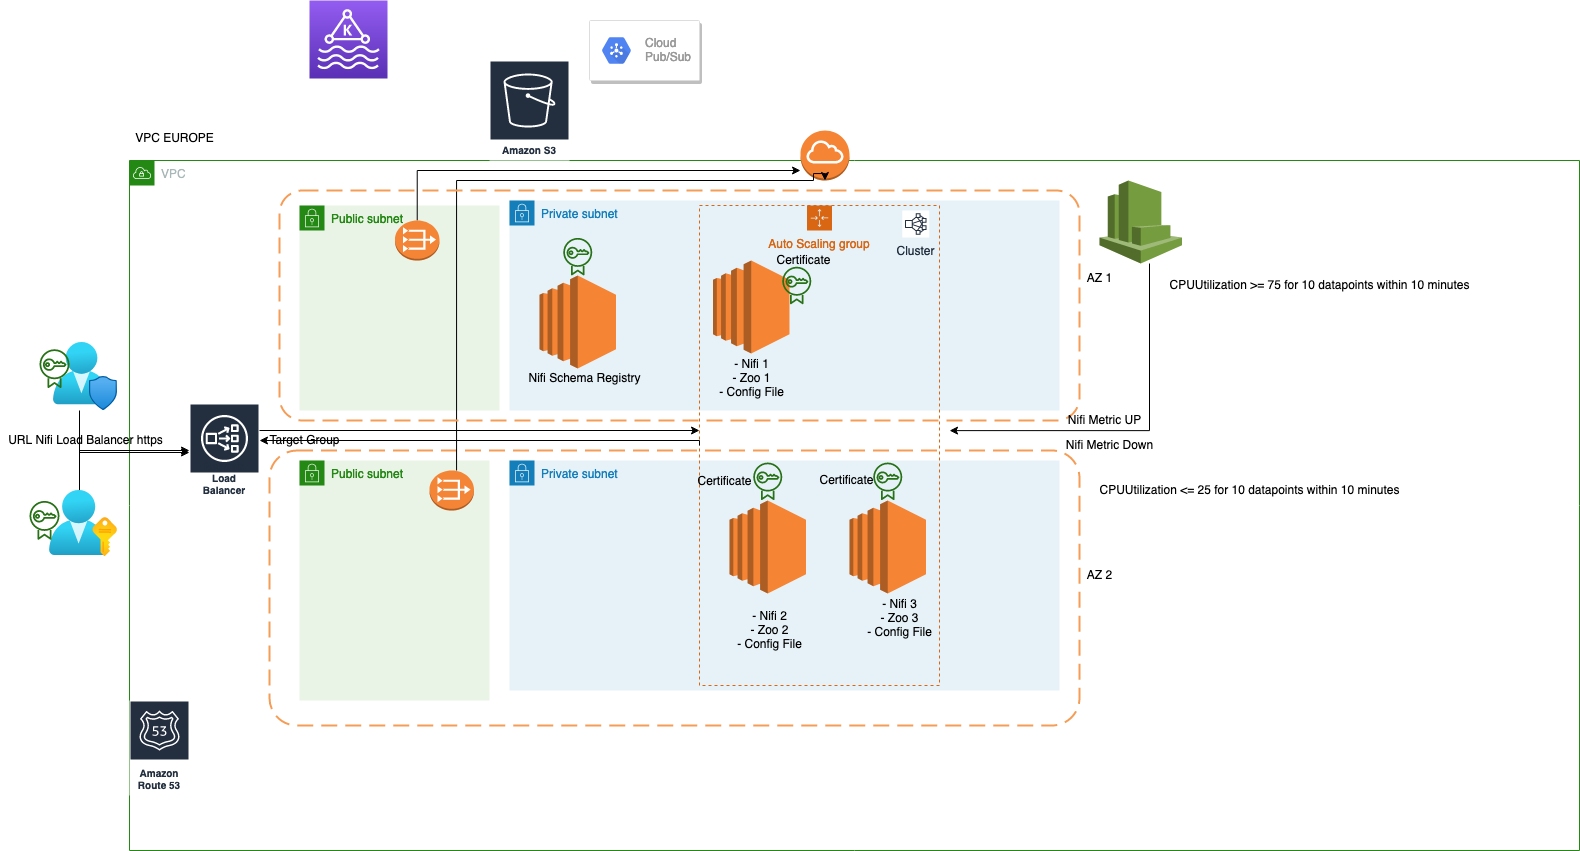

The diagram above was exported from draw.io. Its source (the exported page's mxGraphModel, read from the mxfile embedded in the PNG):
<mxGraphModel dx="2558" dy="2206" grid="1" gridSize="10" guides="1" tooltips="1" connect="1" arrows="1" fold="1" page="1" pageScale="1" pageWidth="827" pageHeight="1169" math="0" shadow="0">
  <root>
    <mxCell id="3wcX98Z7zwj7Gm5AKTjj-0" />
    <mxCell id="3wcX98Z7zwj7Gm5AKTjj-1" parent="3wcX98Z7zwj7Gm5AKTjj-0" />
    <mxCell id="3wcX98Z7zwj7Gm5AKTjj-2" value="&lt;div&gt;VPC EUROPE&lt;/div&gt;&lt;div&gt;&lt;br&gt;&lt;/div&gt;" style="text;html=1;align=center;verticalAlign=middle;resizable=0;points=[];autosize=1;strokeColor=none;" parent="3wcX98Z7zwj7Gm5AKTjj-1" vertex="1">
      <mxGeometry x="100" y="50" width="90" height="30" as="geometry" />
    </mxCell>
    <mxCell id="3wcX98Z7zwj7Gm5AKTjj-3" value="VPC" style="points=[[0,0],[0.25,0],[0.5,0],[0.75,0],[1,0],[1,0.25],[1,0.5],[1,0.75],[1,1],[0.75,1],[0.5,1],[0.25,1],[0,1],[0,0.75],[0,0.5],[0,0.25]];outlineConnect=0;gradientColor=none;html=1;whiteSpace=wrap;fontSize=12;fontStyle=0;shape=mxgraph.aws4.group;grIcon=mxgraph.aws4.group_vpc;strokeColor=#248814;fillColor=none;verticalAlign=top;align=left;spacingLeft=30;fontColor=#AAB7B8;dashed=0;" parent="3wcX98Z7zwj7Gm5AKTjj-1" vertex="1">
      <mxGeometry x="100" y="80" width="1450" height="690" as="geometry" />
    </mxCell>
    <mxCell id="3wcX98Z7zwj7Gm5AKTjj-4" value="Public subnet" style="points=[[0,0],[0.25,0],[0.5,0],[0.75,0],[1,0],[1,0.25],[1,0.5],[1,0.75],[1,1],[0.75,1],[0.5,1],[0.25,1],[0,1],[0,0.75],[0,0.5],[0,0.25]];outlineConnect=0;gradientColor=none;html=1;whiteSpace=wrap;fontSize=12;fontStyle=0;shape=mxgraph.aws4.group;grIcon=mxgraph.aws4.group_security_group;grStroke=0;strokeColor=#248814;fillColor=#E9F3E6;verticalAlign=top;align=left;spacingLeft=30;fontColor=#248814;dashed=0;" parent="3wcX98Z7zwj7Gm5AKTjj-1" vertex="1">
      <mxGeometry x="270" y="380" width="190" height="240" as="geometry" />
    </mxCell>
    <mxCell id="3wcX98Z7zwj7Gm5AKTjj-5" value="Private subnet" style="points=[[0,0],[0.25,0],[0.5,0],[0.75,0],[1,0],[1,0.25],[1,0.5],[1,0.75],[1,1],[0.75,1],[0.5,1],[0.25,1],[0,1],[0,0.75],[0,0.5],[0,0.25]];outlineConnect=0;gradientColor=none;html=1;whiteSpace=wrap;fontSize=12;fontStyle=0;shape=mxgraph.aws4.group;grIcon=mxgraph.aws4.group_security_group;grStroke=0;strokeColor=#147EBA;fillColor=#E6F2F8;verticalAlign=top;align=left;spacingLeft=30;fontColor=#147EBA;dashed=0;" parent="3wcX98Z7zwj7Gm5AKTjj-1" vertex="1">
      <mxGeometry x="480" y="380" width="550" height="230" as="geometry" />
    </mxCell>
    <mxCell id="3wcX98Z7zwj7Gm5AKTjj-6" value="" style="rounded=1;arcSize=10;dashed=1;strokeColor=#F59D56;fillColor=none;gradientColor=none;dashPattern=8 4;strokeWidth=2;" parent="3wcX98Z7zwj7Gm5AKTjj-1" vertex="1">
      <mxGeometry x="240" y="370" width="810" height="275" as="geometry" />
    </mxCell>
    <mxCell id="3wcX98Z7zwj7Gm5AKTjj-7" value="" style="outlineConnect=0;dashed=0;verticalLabelPosition=bottom;verticalAlign=top;align=center;html=1;shape=mxgraph.aws3.internet_gateway;fillColor=#F58534;gradientColor=none;" parent="3wcX98Z7zwj7Gm5AKTjj-1" vertex="1">
      <mxGeometry x="771" y="50" width="49" height="50" as="geometry" />
    </mxCell>
    <mxCell id="3wcX98Z7zwj7Gm5AKTjj-8" value="Public subnet" style="points=[[0,0],[0.25,0],[0.5,0],[0.75,0],[1,0],[1,0.25],[1,0.5],[1,0.75],[1,1],[0.75,1],[0.5,1],[0.25,1],[0,1],[0,0.75],[0,0.5],[0,0.25]];outlineConnect=0;gradientColor=none;html=1;whiteSpace=wrap;fontSize=12;fontStyle=0;shape=mxgraph.aws4.group;grIcon=mxgraph.aws4.group_security_group;grStroke=0;strokeColor=#248814;fillColor=#E9F3E6;verticalAlign=top;align=left;spacingLeft=30;fontColor=#248814;dashed=0;" parent="3wcX98Z7zwj7Gm5AKTjj-1" vertex="1">
      <mxGeometry x="270" y="125" width="200" height="205" as="geometry" />
    </mxCell>
    <mxCell id="3wcX98Z7zwj7Gm5AKTjj-9" value="Private subnet" style="points=[[0,0],[0.25,0],[0.5,0],[0.75,0],[1,0],[1,0.25],[1,0.5],[1,0.75],[1,1],[0.75,1],[0.5,1],[0.25,1],[0,1],[0,0.75],[0,0.5],[0,0.25]];outlineConnect=0;gradientColor=none;html=1;whiteSpace=wrap;fontSize=12;fontStyle=0;shape=mxgraph.aws4.group;grIcon=mxgraph.aws4.group_security_group;grStroke=0;strokeColor=#147EBA;fillColor=#E6F2F8;verticalAlign=top;align=left;spacingLeft=30;fontColor=#147EBA;dashed=0;" parent="3wcX98Z7zwj7Gm5AKTjj-1" vertex="1">
      <mxGeometry x="480" y="120" width="550" height="210" as="geometry" />
    </mxCell>
    <mxCell id="3wcX98Z7zwj7Gm5AKTjj-10" value="Auto Scaling group" style="points=[[0,0],[0.25,0],[0.5,0],[0.75,0],[1,0],[1,0.25],[1,0.5],[1,0.75],[1,1],[0.75,1],[0.5,1],[0.25,1],[0,1],[0,0.75],[0,0.5],[0,0.25]];outlineConnect=0;gradientColor=none;html=1;whiteSpace=wrap;fontSize=12;fontStyle=0;shape=mxgraph.aws4.groupCenter;grIcon=mxgraph.aws4.group_auto_scaling_group;grStroke=1;strokeColor=#D86613;fillColor=none;verticalAlign=top;align=center;fontColor=#D86613;dashed=1;spacingTop=25;" parent="3wcX98Z7zwj7Gm5AKTjj-1" vertex="1">
      <mxGeometry x="670" y="125" width="240" height="480" as="geometry" />
    </mxCell>
    <mxCell id="3wcX98Z7zwj7Gm5AKTjj-11" value="" style="outlineConnect=0;dashed=0;verticalLabelPosition=bottom;verticalAlign=top;align=center;html=1;shape=mxgraph.aws3.ec2;fillColor=#F58534;gradientColor=none;" parent="3wcX98Z7zwj7Gm5AKTjj-1" vertex="1">
      <mxGeometry x="683.5" y="180" width="76.5" height="93" as="geometry" />
    </mxCell>
    <mxCell id="3wcX98Z7zwj7Gm5AKTjj-12" value="&lt;div&gt;- Nifi 1&lt;/div&gt;&lt;div&gt;- Zoo 1&lt;/div&gt;&lt;div&gt;- Config File &lt;br&gt;&lt;/div&gt;" style="text;html=1;align=center;verticalAlign=middle;resizable=0;points=[];autosize=1;strokeColor=none;" parent="3wcX98Z7zwj7Gm5AKTjj-1" vertex="1">
      <mxGeometry x="681.75" y="273" width="80" height="50" as="geometry" />
    </mxCell>
    <mxCell id="3wcX98Z7zwj7Gm5AKTjj-13" style="edgeStyle=orthogonalEdgeStyle;rounded=0;orthogonalLoop=1;jettySize=auto;html=1;exitX=0;exitY=0.5;exitDx=0;exitDy=0;" parent="3wcX98Z7zwj7Gm5AKTjj-1" source="3wcX98Z7zwj7Gm5AKTjj-10" target="3wcX98Z7zwj7Gm5AKTjj-19" edge="1">
      <mxGeometry relative="1" as="geometry">
        <Array as="points">
          <mxPoint x="670" y="360" />
        </Array>
      </mxGeometry>
    </mxCell>
    <mxCell id="3wcX98Z7zwj7Gm5AKTjj-14" value="" style="outlineConnect=0;dashed=0;verticalLabelPosition=bottom;verticalAlign=top;align=center;html=1;shape=mxgraph.aws3.ec2;fillColor=#F58534;gradientColor=none;" parent="3wcX98Z7zwj7Gm5AKTjj-1" vertex="1">
      <mxGeometry x="700" y="420" width="76.5" height="93" as="geometry" />
    </mxCell>
    <mxCell id="3wcX98Z7zwj7Gm5AKTjj-15" value="&lt;div&gt;- Nifi 2&lt;br&gt;&lt;/div&gt;&lt;div&gt;- Zoo 2&lt;br&gt;&lt;/div&gt;&lt;div&gt;- Config File &lt;br&gt;&lt;/div&gt;" style="text;html=1;align=center;verticalAlign=middle;resizable=0;points=[];autosize=1;strokeColor=none;" parent="3wcX98Z7zwj7Gm5AKTjj-1" vertex="1">
      <mxGeometry x="700" y="525" width="80" height="50" as="geometry" />
    </mxCell>
    <mxCell id="3wcX98Z7zwj7Gm5AKTjj-16" value="" style="outlineConnect=0;dashed=0;verticalLabelPosition=bottom;verticalAlign=top;align=center;html=1;shape=mxgraph.aws3.ec2;fillColor=#F58534;gradientColor=none;" parent="3wcX98Z7zwj7Gm5AKTjj-1" vertex="1">
      <mxGeometry x="820" y="420" width="76.5" height="93" as="geometry" />
    </mxCell>
    <mxCell id="3wcX98Z7zwj7Gm5AKTjj-17" value="&lt;div&gt;- Nifi 3&lt;br&gt;&lt;/div&gt;&lt;div&gt;- Zoo 3&lt;br&gt;&lt;/div&gt;&lt;div&gt;- Config File &lt;br&gt;&lt;/div&gt;" style="text;html=1;align=center;verticalAlign=middle;resizable=0;points=[];autosize=1;strokeColor=none;" parent="3wcX98Z7zwj7Gm5AKTjj-1" vertex="1">
      <mxGeometry x="830" y="513" width="80" height="50" as="geometry" />
    </mxCell>
    <mxCell id="3wcX98Z7zwj7Gm5AKTjj-18" style="edgeStyle=orthogonalEdgeStyle;rounded=0;orthogonalLoop=1;jettySize=auto;html=1;" parent="3wcX98Z7zwj7Gm5AKTjj-1" target="3wcX98Z7zwj7Gm5AKTjj-10" edge="1">
      <mxGeometry relative="1" as="geometry">
        <mxPoint x="189" y="365" as="sourcePoint" />
        <Array as="points">
          <mxPoint x="189" y="350" />
        </Array>
      </mxGeometry>
    </mxCell>
    <mxCell id="3wcX98Z7zwj7Gm5AKTjj-19" value="Network Load Balancer" style="outlineConnect=0;fontColor=#232F3E;gradientColor=none;strokeColor=#ffffff;fillColor=#232F3E;dashed=0;verticalLabelPosition=middle;verticalAlign=bottom;align=center;html=1;whiteSpace=wrap;fontSize=10;fontStyle=1;spacing=3;shape=mxgraph.aws4.productIcon;prIcon=mxgraph.aws4.network_load_balancer;" parent="3wcX98Z7zwj7Gm5AKTjj-1" vertex="1">
      <mxGeometry x="160" y="323" width="70" height="97" as="geometry" />
    </mxCell>
    <mxCell id="3wcX98Z7zwj7Gm5AKTjj-20" value="Amazon Route 53" style="outlineConnect=0;fontColor=#232F3E;gradientColor=none;strokeColor=#ffffff;fillColor=#232F3E;dashed=0;verticalLabelPosition=middle;verticalAlign=bottom;align=center;html=1;whiteSpace=wrap;fontSize=10;fontStyle=1;spacing=3;shape=mxgraph.aws4.productIcon;prIcon=mxgraph.aws4.route_53;" parent="3wcX98Z7zwj7Gm5AKTjj-1" vertex="1">
      <mxGeometry x="100" y="620" width="60" height="95" as="geometry" />
    </mxCell>
    <mxCell id="3wcX98Z7zwj7Gm5AKTjj-21" style="edgeStyle=orthogonalEdgeStyle;rounded=0;orthogonalLoop=1;jettySize=auto;html=1;" parent="3wcX98Z7zwj7Gm5AKTjj-1" source="3wcX98Z7zwj7Gm5AKTjj-22" target="3wcX98Z7zwj7Gm5AKTjj-7" edge="1">
      <mxGeometry relative="1" as="geometry">
        <Array as="points">
          <mxPoint x="388" y="90" />
        </Array>
      </mxGeometry>
    </mxCell>
    <mxCell id="3wcX98Z7zwj7Gm5AKTjj-22" value="" style="outlineConnect=0;dashed=0;verticalLabelPosition=bottom;verticalAlign=top;align=center;html=1;shape=mxgraph.aws3.vpc_nat_gateway;fillColor=#F58536;gradientColor=none;" parent="3wcX98Z7zwj7Gm5AKTjj-1" vertex="1">
      <mxGeometry x="365.5" y="140" width="44.5" height="40" as="geometry" />
    </mxCell>
    <mxCell id="3wcX98Z7zwj7Gm5AKTjj-23" style="edgeStyle=orthogonalEdgeStyle;rounded=0;orthogonalLoop=1;jettySize=auto;html=1;entryX=0.5;entryY=1;entryDx=0;entryDy=0;entryPerimeter=0;" parent="3wcX98Z7zwj7Gm5AKTjj-1" source="3wcX98Z7zwj7Gm5AKTjj-24" target="3wcX98Z7zwj7Gm5AKTjj-7" edge="1">
      <mxGeometry relative="1" as="geometry">
        <Array as="points">
          <mxPoint x="427" y="100" />
          <mxPoint x="784" y="100" />
          <mxPoint x="784" y="93" />
          <mxPoint x="796" y="93" />
        </Array>
      </mxGeometry>
    </mxCell>
    <mxCell id="3wcX98Z7zwj7Gm5AKTjj-24" value="" style="outlineConnect=0;dashed=0;verticalLabelPosition=bottom;verticalAlign=top;align=center;html=1;shape=mxgraph.aws3.vpc_nat_gateway;fillColor=#F58536;gradientColor=none;" parent="3wcX98Z7zwj7Gm5AKTjj-1" vertex="1">
      <mxGeometry x="400" y="390" width="44.5" height="40" as="geometry" />
    </mxCell>
    <mxCell id="3wcX98Z7zwj7Gm5AKTjj-25" value="" style="rounded=1;arcSize=10;dashed=1;strokeColor=#F59D56;fillColor=none;gradientColor=none;dashPattern=8 4;strokeWidth=2;" parent="3wcX98Z7zwj7Gm5AKTjj-1" vertex="1">
      <mxGeometry x="250" y="110" width="800" height="230" as="geometry" />
    </mxCell>
    <mxCell id="3wcX98Z7zwj7Gm5AKTjj-26" value="&lt;div&gt;AZ 1&lt;br&gt;&lt;/div&gt;&lt;div&gt;&lt;br&gt;&lt;/div&gt;" style="text;html=1;align=center;verticalAlign=middle;resizable=0;points=[];autosize=1;strokeColor=none;" parent="3wcX98Z7zwj7Gm5AKTjj-1" vertex="1">
      <mxGeometry x="1050" y="190" width="40" height="30" as="geometry" />
    </mxCell>
    <mxCell id="3wcX98Z7zwj7Gm5AKTjj-27" value="&lt;div&gt;AZ 2&lt;br&gt;&lt;/div&gt;" style="text;html=1;align=center;verticalAlign=middle;resizable=0;points=[];autosize=1;strokeColor=none;" parent="3wcX98Z7zwj7Gm5AKTjj-1" vertex="1">
      <mxGeometry x="1050" y="485" width="40" height="20" as="geometry" />
    </mxCell>
    <mxCell id="3wcX98Z7zwj7Gm5AKTjj-28" style="edgeStyle=orthogonalEdgeStyle;rounded=0;orthogonalLoop=1;jettySize=auto;html=1;entryX=1.042;entryY=0.469;entryDx=0;entryDy=0;entryPerimeter=0;" parent="3wcX98Z7zwj7Gm5AKTjj-1" source="3wcX98Z7zwj7Gm5AKTjj-29" target="3wcX98Z7zwj7Gm5AKTjj-10" edge="1">
      <mxGeometry relative="1" as="geometry">
        <Array as="points">
          <mxPoint x="1120" y="350" />
        </Array>
      </mxGeometry>
    </mxCell>
    <mxCell id="3wcX98Z7zwj7Gm5AKTjj-29" value="" style="outlineConnect=0;dashed=0;verticalLabelPosition=bottom;verticalAlign=top;align=center;html=1;shape=mxgraph.aws3.cloudwatch;fillColor=#759C3E;gradientColor=none;" parent="3wcX98Z7zwj7Gm5AKTjj-1" vertex="1">
      <mxGeometry x="1070" y="100" width="82.5" height="83" as="geometry" />
    </mxCell>
    <mxCell id="3wcX98Z7zwj7Gm5AKTjj-30" value="Nifi Metric UP" style="text;html=1;align=center;verticalAlign=middle;resizable=0;points=[];autosize=1;strokeColor=none;" parent="3wcX98Z7zwj7Gm5AKTjj-1" vertex="1">
      <mxGeometry x="1030" y="330" width="90" height="20" as="geometry" />
    </mxCell>
    <mxCell id="3wcX98Z7zwj7Gm5AKTjj-31" value="Nifi Metric Down " style="text;html=1;align=center;verticalAlign=middle;resizable=0;points=[];autosize=1;strokeColor=none;" parent="3wcX98Z7zwj7Gm5AKTjj-1" vertex="1">
      <mxGeometry x="1030" y="355" width="100" height="20" as="geometry" />
    </mxCell>
    <mxCell id="3wcX98Z7zwj7Gm5AKTjj-32" style="edgeStyle=orthogonalEdgeStyle;rounded=0;orthogonalLoop=1;jettySize=auto;html=1;" parent="3wcX98Z7zwj7Gm5AKTjj-1" source="3wcX98Z7zwj7Gm5AKTjj-33" target="3wcX98Z7zwj7Gm5AKTjj-19" edge="1">
      <mxGeometry relative="1" as="geometry">
        <Array as="points">
          <mxPoint x="50" y="372" />
        </Array>
      </mxGeometry>
    </mxCell>
    <mxCell id="3wcX98Z7zwj7Gm5AKTjj-33" value="" style="aspect=fixed;html=1;points=[];align=center;image;fontSize=12;image=img/lib/azure2/management_governance/User_Privacy.svg;" parent="3wcX98Z7zwj7Gm5AKTjj-1" vertex="1">
      <mxGeometry x="24" y="262" width="64" height="68" as="geometry" />
    </mxCell>
    <mxCell id="3wcX98Z7zwj7Gm5AKTjj-34" style="edgeStyle=orthogonalEdgeStyle;rounded=0;orthogonalLoop=1;jettySize=auto;html=1;" parent="3wcX98Z7zwj7Gm5AKTjj-1" source="3wcX98Z7zwj7Gm5AKTjj-35" edge="1">
      <mxGeometry relative="1" as="geometry">
        <mxPoint x="160" y="370" as="targetPoint" />
        <Array as="points">
          <mxPoint x="50" y="370" />
        </Array>
      </mxGeometry>
    </mxCell>
    <mxCell id="3wcX98Z7zwj7Gm5AKTjj-35" value="" style="aspect=fixed;html=1;points=[];align=center;image;fontSize=12;image=img/lib/azure2/azure_stack/User_Subscriptions.svg;" parent="3wcX98Z7zwj7Gm5AKTjj-1" vertex="1">
      <mxGeometry x="20" y="410" width="68" height="66" as="geometry" />
    </mxCell>
    <mxCell id="3wcX98Z7zwj7Gm5AKTjj-36" value="" style="outlineConnect=0;fontColor=#232F3E;gradientColor=none;fillColor=#277116;strokeColor=none;dashed=0;verticalLabelPosition=bottom;verticalAlign=top;align=center;html=1;fontSize=12;fontStyle=0;aspect=fixed;pointerEvents=1;shape=mxgraph.aws4.certificate_manager;" parent="3wcX98Z7zwj7Gm5AKTjj-1" vertex="1">
      <mxGeometry x="843.75" y="381.65999999999997" width="29" height="38.34" as="geometry" />
    </mxCell>
    <mxCell id="3wcX98Z7zwj7Gm5AKTjj-37" value="" style="outlineConnect=0;fontColor=#232F3E;gradientColor=none;fillColor=#277116;strokeColor=none;dashed=0;verticalLabelPosition=bottom;verticalAlign=top;align=center;html=1;fontSize=12;fontStyle=0;aspect=fixed;pointerEvents=1;shape=mxgraph.aws4.certificate_manager;" parent="3wcX98Z7zwj7Gm5AKTjj-1" vertex="1">
      <mxGeometry x="723.75" y="381.65999999999997" width="29" height="38.34" as="geometry" />
    </mxCell>
    <mxCell id="3wcX98Z7zwj7Gm5AKTjj-38" value="" style="outlineConnect=0;fontColor=#232F3E;gradientColor=none;fillColor=#277116;strokeColor=none;dashed=0;verticalLabelPosition=bottom;verticalAlign=top;align=center;html=1;fontSize=12;fontStyle=0;aspect=fixed;pointerEvents=1;shape=mxgraph.aws4.certificate_manager;" parent="3wcX98Z7zwj7Gm5AKTjj-1" vertex="1">
      <mxGeometry x="752.75" y="185.82999999999996" width="29" height="38.34" as="geometry" />
    </mxCell>
    <mxCell id="3wcX98Z7zwj7Gm5AKTjj-39" value="Certificate" style="text;html=1;align=center;verticalAlign=middle;resizable=0;points=[];autosize=1;strokeColor=none;" parent="3wcX98Z7zwj7Gm5AKTjj-1" vertex="1">
      <mxGeometry x="739" y="170" width="70" height="20" as="geometry" />
    </mxCell>
    <mxCell id="3wcX98Z7zwj7Gm5AKTjj-40" value="Certificate" style="text;html=1;align=center;verticalAlign=middle;resizable=0;points=[];autosize=1;strokeColor=none;" parent="3wcX98Z7zwj7Gm5AKTjj-1" vertex="1">
      <mxGeometry x="660" y="390.83000000000004" width="70" height="20" as="geometry" />
    </mxCell>
    <mxCell id="3wcX98Z7zwj7Gm5AKTjj-41" value="Certificate" style="text;html=1;align=center;verticalAlign=middle;resizable=0;points=[];autosize=1;strokeColor=none;" parent="3wcX98Z7zwj7Gm5AKTjj-1" vertex="1">
      <mxGeometry x="781.75" y="390" width="70" height="20" as="geometry" />
    </mxCell>
    <mxCell id="3wcX98Z7zwj7Gm5AKTjj-42" value="URL Nifi Load Balancer https" style="text;html=1;align=center;verticalAlign=middle;resizable=0;points=[];autosize=1;strokeColor=none;" parent="3wcX98Z7zwj7Gm5AKTjj-1" vertex="1">
      <mxGeometry x="-29" y="350" width="170" height="20" as="geometry" />
    </mxCell>
    <mxCell id="3wcX98Z7zwj7Gm5AKTjj-43" value="Target Group" style="text;html=1;align=center;verticalAlign=middle;resizable=0;points=[];autosize=1;strokeColor=none;" parent="3wcX98Z7zwj7Gm5AKTjj-1" vertex="1">
      <mxGeometry x="230" y="350" width="90" height="20" as="geometry" />
    </mxCell>
    <mxCell id="3wcX98Z7zwj7Gm5AKTjj-44" value="Cluster" style="outlineConnect=0;fontColor=#232F3E;gradientColor=none;strokeColor=#232F3E;fillColor=#ffffff;dashed=0;verticalLabelPosition=bottom;verticalAlign=top;align=center;html=1;fontSize=12;fontStyle=0;aspect=fixed;shape=mxgraph.aws4.resourceIcon;resIcon=mxgraph.aws4.cluster;" parent="3wcX98Z7zwj7Gm5AKTjj-1" vertex="1">
      <mxGeometry x="872.75" y="130" width="27" height="27" as="geometry" />
    </mxCell>
    <mxCell id="3wcX98Z7zwj7Gm5AKTjj-45" value="CPUUtilization &amp;lt;= 25 for 10 datapoints within 10 minutes" style="text;html=1;align=center;verticalAlign=middle;resizable=0;points=[];autosize=1;strokeColor=none;" parent="3wcX98Z7zwj7Gm5AKTjj-1" vertex="1">
      <mxGeometry x="1060" y="399.99999999999994" width="320" height="20" as="geometry" />
    </mxCell>
    <mxCell id="3wcX98Z7zwj7Gm5AKTjj-46" value="CPUUtilization &amp;gt;= 75 for 10 datapoints within 10 minutes" style="text;html=1;align=center;verticalAlign=middle;resizable=0;points=[];autosize=1;strokeColor=none;" parent="3wcX98Z7zwj7Gm5AKTjj-1" vertex="1">
      <mxGeometry x="1130" y="195" width="320" height="20" as="geometry" />
    </mxCell>
    <mxCell id="3wcX98Z7zwj7Gm5AKTjj-47" value="" style="outlineConnect=0;fontColor=#232F3E;gradientColor=none;fillColor=#277116;strokeColor=none;dashed=0;verticalLabelPosition=bottom;verticalAlign=top;align=center;html=1;fontSize=12;fontStyle=0;aspect=fixed;pointerEvents=1;shape=mxgraph.aws4.certificate_manager;" parent="3wcX98Z7zwj7Gm5AKTjj-1" vertex="1">
      <mxGeometry x="10" y="268.34" width="30" height="39.66" as="geometry" />
    </mxCell>
    <mxCell id="3wcX98Z7zwj7Gm5AKTjj-48" value="" style="outlineConnect=0;fontColor=#232F3E;gradientColor=none;fillColor=#277116;strokeColor=none;dashed=0;verticalLabelPosition=bottom;verticalAlign=top;align=center;html=1;fontSize=12;fontStyle=0;aspect=fixed;pointerEvents=1;shape=mxgraph.aws4.certificate_manager;" parent="3wcX98Z7zwj7Gm5AKTjj-1" vertex="1">
      <mxGeometry y="420" width="30" height="39.66" as="geometry" />
    </mxCell>
    <mxCell id="3wcX98Z7zwj7Gm5AKTjj-49" value="" style="outlineConnect=0;dashed=0;verticalLabelPosition=bottom;verticalAlign=top;align=center;html=1;shape=mxgraph.aws3.ec2;fillColor=#F58534;gradientColor=none;" parent="3wcX98Z7zwj7Gm5AKTjj-1" vertex="1">
      <mxGeometry x="510" y="195" width="76.5" height="93" as="geometry" />
    </mxCell>
    <mxCell id="3wcX98Z7zwj7Gm5AKTjj-50" value="Nifi Schema Registry" style="text;html=1;align=center;verticalAlign=middle;resizable=0;points=[];autosize=1;strokeColor=none;" parent="3wcX98Z7zwj7Gm5AKTjj-1" vertex="1">
      <mxGeometry x="490" y="288" width="130" height="20" as="geometry" />
    </mxCell>
    <mxCell id="3wcX98Z7zwj7Gm5AKTjj-52" value="Amazon S3" style="outlineConnect=0;fontColor=#232F3E;gradientColor=none;strokeColor=#ffffff;fillColor=#232F3E;dashed=0;verticalLabelPosition=middle;verticalAlign=bottom;align=center;html=1;whiteSpace=wrap;fontSize=10;fontStyle=1;spacing=3;shape=mxgraph.aws4.productIcon;prIcon=mxgraph.aws4.s3;" parent="3wcX98Z7zwj7Gm5AKTjj-1" vertex="1">
      <mxGeometry x="460" y="-20" width="80" height="100" as="geometry" />
    </mxCell>
    <mxCell id="3wcX98Z7zwj7Gm5AKTjj-53" value="" style="points=[[0,0,0],[0.25,0,0],[0.5,0,0],[0.75,0,0],[1,0,0],[0,1,0],[0.25,1,0],[0.5,1,0],[0.75,1,0],[1,1,0],[0,0.25,0],[0,0.5,0],[0,0.75,0],[1,0.25,0],[1,0.5,0],[1,0.75,0]];outlineConnect=0;fontColor=#232F3E;gradientColor=#945DF2;gradientDirection=north;fillColor=#5A30B5;strokeColor=#ffffff;dashed=0;verticalLabelPosition=bottom;verticalAlign=top;align=center;html=1;fontSize=12;fontStyle=0;aspect=fixed;shape=mxgraph.aws4.resourceIcon;resIcon=mxgraph.aws4.managed_streaming_for_kafka;" parent="3wcX98Z7zwj7Gm5AKTjj-1" vertex="1">
      <mxGeometry x="280" y="-80" width="78" height="78" as="geometry" />
    </mxCell>
    <mxCell id="3wcX98Z7zwj7Gm5AKTjj-54" value="" style="strokeColor=#dddddd;shadow=1;strokeWidth=1;rounded=1;absoluteArcSize=1;arcSize=2;" parent="3wcX98Z7zwj7Gm5AKTjj-1" vertex="1">
      <mxGeometry x="560" y="-60" width="110" height="60" as="geometry" />
    </mxCell>
    <mxCell id="3wcX98Z7zwj7Gm5AKTjj-55" value="Cloud&#10;Pub/Sub" style="dashed=0;connectable=0;html=1;fillColor=#5184F3;strokeColor=none;shape=mxgraph.gcp2.hexIcon;prIcon=cloud_pubsub;part=1;labelPosition=right;verticalLabelPosition=middle;align=left;verticalAlign=middle;spacingLeft=5;fontColor=#999999;fontSize=12;" parent="3wcX98Z7zwj7Gm5AKTjj-54" vertex="1">
      <mxGeometry y="0.5" width="44" height="39" relative="1" as="geometry">
        <mxPoint x="5" y="-19.5" as="offset" />
      </mxGeometry>
    </mxCell>
    <mxCell id="u6T66oACJAreM1DdQZJT-0" value="" style="outlineConnect=0;fontColor=#232F3E;gradientColor=none;fillColor=#277116;strokeColor=none;dashed=0;verticalLabelPosition=bottom;verticalAlign=top;align=center;html=1;fontSize=12;fontStyle=0;aspect=fixed;pointerEvents=1;shape=mxgraph.aws4.certificate_manager;" parent="3wcX98Z7zwj7Gm5AKTjj-1" vertex="1">
      <mxGeometry x="533.75" y="156.99999999999994" width="29" height="38.34" as="geometry" />
    </mxCell>
  </root>
</mxGraphModel>